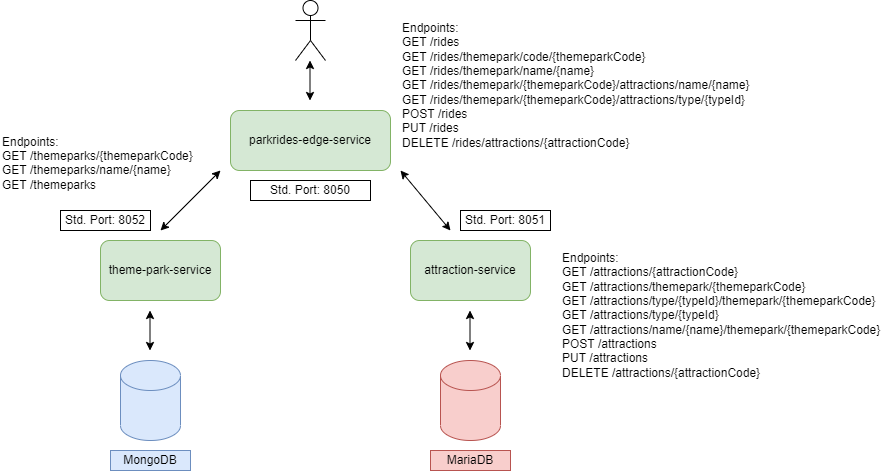

The diagram above was exported from draw.io. Its source (the exported page's mxGraphModel, read from the mxfile embedded in the PNG):
<mxGraphModel dx="1422" dy="794" grid="1" gridSize="10" guides="1" tooltips="1" connect="1" arrows="1" fold="1" page="1" pageScale="1" pageWidth="850" pageHeight="1100" math="0" shadow="0">
  <root>
    <mxCell id="0" />
    <mxCell id="1" parent="0" />
    <mxCell id="G-P7dWXMyd1FD8f334zf-1" value="attraction-service" style="rounded=1;whiteSpace=wrap;html=1;fillColor=#d5e8d4;strokeColor=#82b366;" parent="1" vertex="1">
      <mxGeometry x="540" y="320" width="120" height="60" as="geometry" />
    </mxCell>
    <mxCell id="G-P7dWXMyd1FD8f334zf-2" value="theme-park-service" style="rounded=1;whiteSpace=wrap;html=1;fillColor=#d5e8d4;strokeColor=#82b366;" parent="1" vertex="1">
      <mxGeometry x="230" y="320" width="120" height="60" as="geometry" />
    </mxCell>
    <mxCell id="G-P7dWXMyd1FD8f334zf-3" value="parkrides-edge-service" style="rounded=1;whiteSpace=wrap;html=1;fillColor=#d5e8d4;strokeColor=#82b366;" parent="1" vertex="1">
      <mxGeometry x="360" y="190" width="160" height="60" as="geometry" />
    </mxCell>
    <mxCell id="G-P7dWXMyd1FD8f334zf-4" value="" style="endArrow=classic;startArrow=classic;html=1;rounded=0;" parent="1" edge="1">
      <mxGeometry width="50" height="50" relative="1" as="geometry">
        <mxPoint x="290" y="310" as="sourcePoint" />
        <mxPoint x="350" y="250" as="targetPoint" />
      </mxGeometry>
    </mxCell>
    <mxCell id="G-P7dWXMyd1FD8f334zf-5" value="" style="endArrow=classic;startArrow=classic;html=1;rounded=0;" parent="1" edge="1">
      <mxGeometry width="50" height="50" relative="1" as="geometry">
        <mxPoint x="530" y="250" as="sourcePoint" />
        <mxPoint x="580" y="310" as="targetPoint" />
      </mxGeometry>
    </mxCell>
    <mxCell id="G-P7dWXMyd1FD8f334zf-6" value="" style="shape=cylinder3;whiteSpace=wrap;html=1;boundedLbl=1;backgroundOutline=1;size=15;fillColor=#dae8fc;strokeColor=#6c8ebf;" parent="1" vertex="1">
      <mxGeometry x="250" y="440" width="60" height="80" as="geometry" />
    </mxCell>
    <mxCell id="G-P7dWXMyd1FD8f334zf-7" value="" style="shape=cylinder3;whiteSpace=wrap;html=1;boundedLbl=1;backgroundOutline=1;size=15;fillColor=#f8cecc;strokeColor=#b85450;" parent="1" vertex="1">
      <mxGeometry x="570" y="440" width="60" height="80" as="geometry" />
    </mxCell>
    <mxCell id="G-P7dWXMyd1FD8f334zf-8" value="" style="endArrow=classic;startArrow=classic;html=1;rounded=0;" parent="1" edge="1">
      <mxGeometry width="50" height="50" relative="1" as="geometry">
        <mxPoint x="599.5" y="430" as="sourcePoint" />
        <mxPoint x="599.5" y="390" as="targetPoint" />
      </mxGeometry>
    </mxCell>
    <mxCell id="G-P7dWXMyd1FD8f334zf-9" value="" style="endArrow=classic;startArrow=classic;html=1;rounded=0;" parent="1" edge="1">
      <mxGeometry width="50" height="50" relative="1" as="geometry">
        <mxPoint x="279.5" y="430" as="sourcePoint" />
        <mxPoint x="279.5" y="390" as="targetPoint" />
      </mxGeometry>
    </mxCell>
    <mxCell id="G-P7dWXMyd1FD8f334zf-10" value="MongoDB" style="whiteSpace=wrap;html=1;fillColor=#dae8fc;strokeColor=#6c8ebf;" parent="1" vertex="1">
      <mxGeometry x="240" y="530" width="80" height="20" as="geometry" />
    </mxCell>
    <mxCell id="G-P7dWXMyd1FD8f334zf-11" value="MariaDB" style="whiteSpace=wrap;html=1;fillColor=#f8cecc;strokeColor=#b85450;" parent="1" vertex="1">
      <mxGeometry x="560" y="530" width="80" height="20" as="geometry" />
    </mxCell>
    <mxCell id="G-P7dWXMyd1FD8f334zf-12" value="" style="endArrow=classic;startArrow=classic;html=1;rounded=0;" parent="1" edge="1">
      <mxGeometry width="50" height="50" relative="1" as="geometry">
        <mxPoint x="439.5" y="180" as="sourcePoint" />
        <mxPoint x="439.5" y="140" as="targetPoint" />
      </mxGeometry>
    </mxCell>
    <mxCell id="G-P7dWXMyd1FD8f334zf-13" value="Std. Port: 8050&lt;span style=&quot;color: rgba(0 , 0 , 0 , 0) ; font-family: monospace ; font-size: 0px&quot;&gt;%3CmxGraphModel%3E%3Croot%3E%3CmxCell%20id%3D%220%22%2F%3E%3CmxCell%20id%3D%221%22%20parent%3D%220%22%2F%3E%3CmxCell%20id%3D%222%22%20value%3D%22%22%20style%3D%22endArrow%3Dclassic%3BstartArrow%3Dclassic%3Bhtml%3D1%3Brounded%3D0%3B%22%20edge%3D%221%22%20parent%3D%221%22%3E%3CmxGeometry%20width%3D%2250%22%20height%3D%2250%22%20relative%3D%221%22%20as%3D%22geometry%22%3E%3CmxPoint%20x%3D%22279.5%22%20y%3D%22430%22%20as%3D%22sourcePoint%22%2F%3E%3CmxPoint%20x%3D%22279.5%22%20y%3D%22390%22%20as%3D%22targetPoint%22%2F%3E%3C%2FmxGeometry%3E%3C%2FmxCell%3E%3C%2Froot%3E%3C%2FmxGraphModel%3E&lt;/span&gt;" style="whiteSpace=wrap;html=1;" parent="1" vertex="1">
      <mxGeometry x="380" y="260" width="120" height="20" as="geometry" />
    </mxCell>
    <mxCell id="G-P7dWXMyd1FD8f334zf-14" value="Std. Port: 8051&lt;span style=&quot;color: rgba(0 , 0 , 0 , 0) ; font-family: monospace ; font-size: 0px&quot;&gt;%3CmxGraphModel%3E%3Croot%3E%3CmxCell%20id%3D%220%22%2F%3E%3CmxCell%20id%3D%221%22%20parent%3D%220%22%2F%3E%3CmxCell%20id%3D%222%22%20value%3D%22%22%20style%3D%22endArrow%3Dclassic%3BstartArrow%3Dclassic%3Bhtml%3D1%3Brounded%3D0%3B%22%20edge%3D%221%22%20parent%3D%221%22%3E%3CmxGeometry%20width%3D%2250%22%20height%3D%2250%22%20relative%3D%221%22%20as%3D%22geometry%22%3E%3CmxPoint%20x%3D%22279.5%22%20y%3D%22430%22%20as%3D%22sourcePoint%22%2F%3E%3CmxPoint%20x%3D%22279.5%22%20y%3D%22390%22%20as%3D%22targetPoint%22%2F%3E%3C%2FmxGeometry%3E%3C%2FmxCell%3E%3C%2Froot%3E%3C%2FmxGraphModel%3E&lt;/span&gt;" style="whiteSpace=wrap;html=1;" parent="1" vertex="1">
      <mxGeometry x="590" y="290" width="90" height="20" as="geometry" />
    </mxCell>
    <mxCell id="G-P7dWXMyd1FD8f334zf-15" value="Std. Port: 8052&lt;span style=&quot;color: rgba(0 , 0 , 0 , 0) ; font-family: monospace ; font-size: 0px&quot;&gt;%3CmxGraphModel%3E%3Croot%3E%3CmxCell%20id%3D%220%22%2F%3E%3CmxCell%20id%3D%221%22%20parent%3D%220%22%2F%3E%3CmxCell%20id%3D%222%22%20value%3D%22%22%20style%3D%22endArrow%3Dclassic%3BstartArrow%3Dclassic%3Bhtml%3D1%3Brounded%3D0%3B%22%20edge%3D%221%22%20parent%3D%221%22%3E%3CmxGeometry%20width%3D%2250%22%20height%3D%2250%22%20relative%3D%221%22%20as%3D%22geometry%22%3E%3CmxPoint%20x%3D%22279.5%22%20y%3D%22430%22%20as%3D%22sourcePoint%22%2F%3E%3CmxPoint%20x%3D%22279.5%22%20y%3D%22390%22%20as%3D%22targetPoint%22%2F%3E%3C%2FmxGeometry%3E%3C%2FmxCell%3E%3C%2Froot%3E%3C%2FmxGraphModel%3E&lt;/span&gt;" style="whiteSpace=wrap;html=1;" parent="1" vertex="1">
      <mxGeometry x="190" y="290" width="90" height="20" as="geometry" />
    </mxCell>
    <mxCell id="G-P7dWXMyd1FD8f334zf-18" value="Endpoints:&lt;br&gt;GET /rides&lt;br&gt;GET /rides/themepark/code/{themeparkCode}&lt;br&gt;GET /rides/themepark/name/{name}&lt;br&gt;GET /rides/themepark/{themeparkCode}/attractions/name/{name}&lt;br&gt;GET /rides/themepark/{themeparkCode}/attractions/type/{typeId}&lt;br&gt;POST /rides&lt;br&gt;PUT /rides&lt;br&gt;DELETE /rides/attractions/{attractionCode}" style="text;html=1;align=left;verticalAlign=middle;resizable=0;points=[];autosize=1;strokeColor=none;fillColor=none;" parent="1" vertex="1">
      <mxGeometry x="530" y="100" width="360" height="130" as="geometry" />
    </mxCell>
    <mxCell id="G-P7dWXMyd1FD8f334zf-19" value="Endpoints:&lt;br&gt;GET /themeparks/{themeparkCode}&lt;br&gt;GET /themeparks/name/{name}&lt;br&gt;GET /themeparks&lt;br&gt;&lt;div&gt;&lt;br&gt;&lt;/div&gt;" style="text;html=1;align=left;verticalAlign=middle;resizable=0;points=[];autosize=1;strokeColor=none;fillColor=none;" parent="1" vertex="1">
      <mxGeometry x="130" y="210" width="210" height="80" as="geometry" />
    </mxCell>
    <mxCell id="G-P7dWXMyd1FD8f334zf-20" value="Endpoints:&lt;br&gt;GET /attractions/{attractionCode}&lt;br&gt;GET /attractions/themepark/{themeparkCode}&lt;br&gt;GET /attractions/type/{typeId}/themepark/{themeparkCode}&lt;br&gt;GET /attractions/type/{typeId}&lt;br&gt;GET /attractions/name/{name}/themepark/{themeparkCode}&lt;br&gt;POST /attractions&lt;br&gt;PUT /attractions&lt;br&gt;DELETE /attractions/{attractionCode}" style="text;html=1;align=left;verticalAlign=middle;resizable=0;points=[];autosize=1;strokeColor=none;fillColor=none;" parent="1" vertex="1">
      <mxGeometry x="690" y="330" width="330" height="130" as="geometry" />
    </mxCell>
    <mxCell id="G-P7dWXMyd1FD8f334zf-21" value="" style="shape=umlActor;verticalLabelPosition=bottom;verticalAlign=top;html=1;outlineConnect=0;" parent="1" vertex="1">
      <mxGeometry x="425" y="80" width="30" height="60" as="geometry" />
    </mxCell>
  </root>
</mxGraphModel>